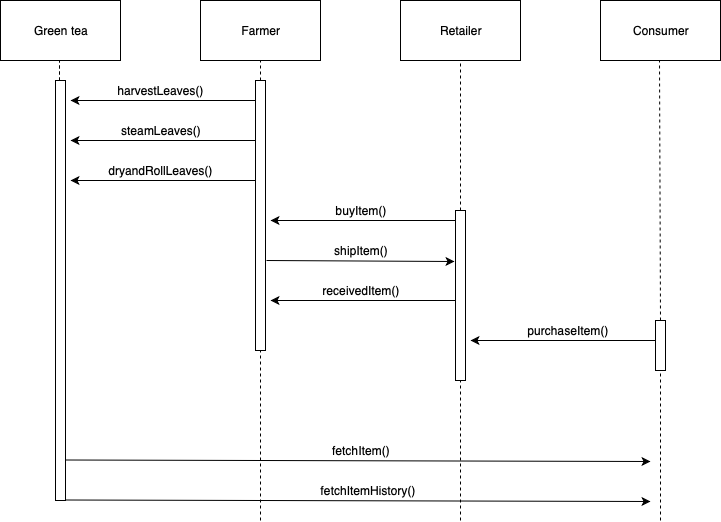

The diagram above was exported from draw.io. Its source (the exported page's mxGraphModel, read from the mxfile embedded in the PNG):
<mxGraphModel dx="758" dy="564" grid="1" gridSize="10" guides="1" tooltips="1" connect="1" arrows="1" fold="1" page="1" pageScale="1" pageWidth="850" pageHeight="1100" math="0" shadow="0">
  <root>
    <mxCell id="0" />
    <mxCell id="1" parent="0" />
    <mxCell id="A11aFrBSRyDHlGy5DEJ5-1" value="" style="rounded=0;whiteSpace=wrap;html=1;" vertex="1" parent="1">
      <mxGeometry x="40" y="60" width="120" height="60" as="geometry" />
    </mxCell>
    <mxCell id="A11aFrBSRyDHlGy5DEJ5-2" value="Green tea" style="text;html=1;strokeColor=none;fillColor=none;align=center;verticalAlign=middle;whiteSpace=wrap;rounded=0;" vertex="1" parent="1">
      <mxGeometry x="60" y="80" width="80" height="20" as="geometry" />
    </mxCell>
    <mxCell id="A11aFrBSRyDHlGy5DEJ5-3" value="" style="rounded=0;whiteSpace=wrap;html=1;" vertex="1" parent="1">
      <mxGeometry x="240" y="60" width="120" height="60" as="geometry" />
    </mxCell>
    <mxCell id="A11aFrBSRyDHlGy5DEJ5-5" value="Farmer" style="text;html=1;strokeColor=none;fillColor=none;align=center;verticalAlign=middle;whiteSpace=wrap;rounded=0;" vertex="1" parent="1">
      <mxGeometry x="255" y="80" width="90" height="20" as="geometry" />
    </mxCell>
    <mxCell id="A11aFrBSRyDHlGy5DEJ5-6" value="" style="rounded=0;whiteSpace=wrap;html=1;" vertex="1" parent="1">
      <mxGeometry x="440" y="60" width="120" height="60" as="geometry" />
    </mxCell>
    <mxCell id="A11aFrBSRyDHlGy5DEJ5-7" value="Retailer" style="text;html=1;strokeColor=none;fillColor=none;align=center;verticalAlign=middle;whiteSpace=wrap;rounded=0;" vertex="1" parent="1">
      <mxGeometry x="455" y="80" width="90" height="20" as="geometry" />
    </mxCell>
    <mxCell id="A11aFrBSRyDHlGy5DEJ5-8" value="Retailer" style="text;html=1;strokeColor=none;fillColor=none;align=center;verticalAlign=middle;whiteSpace=wrap;rounded=0;" vertex="1" parent="1">
      <mxGeometry x="655" y="80" width="90" height="20" as="geometry" />
    </mxCell>
    <mxCell id="A11aFrBSRyDHlGy5DEJ5-9" value="" style="rounded=0;whiteSpace=wrap;html=1;" vertex="1" parent="1">
      <mxGeometry x="640" y="60" width="120" height="60" as="geometry" />
    </mxCell>
    <mxCell id="A11aFrBSRyDHlGy5DEJ5-10" value="Consumer" style="text;html=1;strokeColor=none;fillColor=none;align=center;verticalAlign=middle;whiteSpace=wrap;rounded=0;" vertex="1" parent="1">
      <mxGeometry x="655" y="80" width="90" height="20" as="geometry" />
    </mxCell>
    <mxCell id="A11aFrBSRyDHlGy5DEJ5-11" value="" style="rounded=0;whiteSpace=wrap;html=1;" vertex="1" parent="1">
      <mxGeometry x="295" y="140" width="10" height="270" as="geometry" />
    </mxCell>
    <mxCell id="A11aFrBSRyDHlGy5DEJ5-12" value="" style="rounded=0;whiteSpace=wrap;html=1;" vertex="1" parent="1">
      <mxGeometry x="95" y="140" width="10" height="420" as="geometry" />
    </mxCell>
    <mxCell id="A11aFrBSRyDHlGy5DEJ5-13" value="" style="rounded=0;whiteSpace=wrap;html=1;" vertex="1" parent="1">
      <mxGeometry x="495" y="270" width="10" height="170" as="geometry" />
    </mxCell>
    <mxCell id="A11aFrBSRyDHlGy5DEJ5-14" value="" style="rounded=0;whiteSpace=wrap;html=1;" vertex="1" parent="1">
      <mxGeometry x="695" y="380" width="10" height="50" as="geometry" />
    </mxCell>
    <mxCell id="A11aFrBSRyDHlGy5DEJ5-16" value="" style="endArrow=classic;html=1;" edge="1" parent="1">
      <mxGeometry width="50" height="50" relative="1" as="geometry">
        <mxPoint x="295" y="160" as="sourcePoint" />
        <mxPoint x="110" y="160" as="targetPoint" />
      </mxGeometry>
    </mxCell>
    <mxCell id="A11aFrBSRyDHlGy5DEJ5-17" value="" style="endArrow=classic;html=1;" edge="1" parent="1">
      <mxGeometry width="50" height="50" relative="1" as="geometry">
        <mxPoint x="295" y="200" as="sourcePoint" />
        <mxPoint x="110" y="200" as="targetPoint" />
      </mxGeometry>
    </mxCell>
    <mxCell id="A11aFrBSRyDHlGy5DEJ5-18" value="" style="endArrow=classic;html=1;" edge="1" parent="1">
      <mxGeometry width="50" height="50" relative="1" as="geometry">
        <mxPoint x="295" y="240" as="sourcePoint" />
        <mxPoint x="110" y="240" as="targetPoint" />
      </mxGeometry>
    </mxCell>
    <mxCell id="A11aFrBSRyDHlGy5DEJ5-19" value="" style="endArrow=classic;html=1;" edge="1" parent="1">
      <mxGeometry width="50" height="50" relative="1" as="geometry">
        <mxPoint x="495" y="280" as="sourcePoint" />
        <mxPoint x="310" y="280" as="targetPoint" />
      </mxGeometry>
    </mxCell>
    <mxCell id="A11aFrBSRyDHlGy5DEJ5-20" value="" style="endArrow=classic;html=1;entryX=-0.2;entryY=0.431;entryDx=0;entryDy=0;entryPerimeter=0;" edge="1" parent="1">
      <mxGeometry width="50" height="50" relative="1" as="geometry">
        <mxPoint x="306" y="320" as="sourcePoint" />
        <mxPoint x="494" y="321" as="targetPoint" />
      </mxGeometry>
    </mxCell>
    <mxCell id="A11aFrBSRyDHlGy5DEJ5-25" value="" style="endArrow=classic;html=1;" edge="1" parent="1">
      <mxGeometry width="50" height="50" relative="1" as="geometry">
        <mxPoint x="495" y="360" as="sourcePoint" />
        <mxPoint x="310" y="360" as="targetPoint" />
      </mxGeometry>
    </mxCell>
    <mxCell id="A11aFrBSRyDHlGy5DEJ5-26" value="" style="endArrow=classic;html=1;" edge="1" parent="1">
      <mxGeometry width="50" height="50" relative="1" as="geometry">
        <mxPoint x="695" y="400" as="sourcePoint" />
        <mxPoint x="510" y="400" as="targetPoint" />
      </mxGeometry>
    </mxCell>
    <mxCell id="A11aFrBSRyDHlGy5DEJ5-27" value="harvestLeaves()" style="text;html=1;strokeColor=none;fillColor=none;align=center;verticalAlign=middle;whiteSpace=wrap;rounded=0;" vertex="1" parent="1">
      <mxGeometry x="137.5" y="140" width="125" height="20" as="geometry" />
    </mxCell>
    <mxCell id="A11aFrBSRyDHlGy5DEJ5-28" value="steamLeaves()" style="text;html=1;strokeColor=none;fillColor=none;align=center;verticalAlign=middle;whiteSpace=wrap;rounded=0;" vertex="1" parent="1">
      <mxGeometry x="137.5" y="180" width="125" height="20" as="geometry" />
    </mxCell>
    <mxCell id="A11aFrBSRyDHlGy5DEJ5-29" value="dryandRollLeaves()" style="text;html=1;strokeColor=none;fillColor=none;align=center;verticalAlign=middle;whiteSpace=wrap;rounded=0;" vertex="1" parent="1">
      <mxGeometry x="137.5" y="220" width="125" height="20" as="geometry" />
    </mxCell>
    <mxCell id="A11aFrBSRyDHlGy5DEJ5-31" value="buyItem()&lt;br&gt;" style="text;html=1;strokeColor=none;fillColor=none;align=center;verticalAlign=middle;whiteSpace=wrap;rounded=0;" vertex="1" parent="1">
      <mxGeometry x="337.5" y="260" width="125" height="20" as="geometry" />
    </mxCell>
    <mxCell id="A11aFrBSRyDHlGy5DEJ5-32" value="purchaseItem()&lt;br&gt;" style="text;html=1;strokeColor=none;fillColor=none;align=center;verticalAlign=middle;whiteSpace=wrap;rounded=0;" vertex="1" parent="1">
      <mxGeometry x="545" y="380" width="125" height="20" as="geometry" />
    </mxCell>
    <mxCell id="A11aFrBSRyDHlGy5DEJ5-33" value="receivedItem()" style="text;html=1;strokeColor=none;fillColor=none;align=center;verticalAlign=middle;whiteSpace=wrap;rounded=0;" vertex="1" parent="1">
      <mxGeometry x="337.5" y="340" width="125" height="20" as="geometry" />
    </mxCell>
    <mxCell id="A11aFrBSRyDHlGy5DEJ5-35" value="shipItem()" style="text;html=1;strokeColor=none;fillColor=none;align=center;verticalAlign=middle;whiteSpace=wrap;rounded=0;" vertex="1" parent="1">
      <mxGeometry x="337.5" y="300" width="125" height="20" as="geometry" />
    </mxCell>
    <mxCell id="A11aFrBSRyDHlGy5DEJ5-38" value="fetchItem()" style="text;html=1;strokeColor=none;fillColor=none;align=center;verticalAlign=middle;whiteSpace=wrap;rounded=0;" vertex="1" parent="1">
      <mxGeometry x="337.5" y="500" width="125" height="20" as="geometry" />
    </mxCell>
    <mxCell id="A11aFrBSRyDHlGy5DEJ5-39" value="fetchItemHistory()" style="text;html=1;strokeColor=none;fillColor=none;align=center;verticalAlign=middle;whiteSpace=wrap;rounded=0;" vertex="1" parent="1">
      <mxGeometry x="345" y="540" width="125" height="20" as="geometry" />
    </mxCell>
    <mxCell id="A11aFrBSRyDHlGy5DEJ5-41" value="" style="endArrow=classic;html=1;" edge="1" parent="1">
      <mxGeometry width="50" height="50" relative="1" as="geometry">
        <mxPoint x="105" y="519.5" as="sourcePoint" />
        <mxPoint x="690" y="521" as="targetPoint" />
      </mxGeometry>
    </mxCell>
    <mxCell id="A11aFrBSRyDHlGy5DEJ5-43" value="" style="endArrow=classic;html=1;" edge="1" parent="1">
      <mxGeometry width="50" height="50" relative="1" as="geometry">
        <mxPoint x="105" y="559.5" as="sourcePoint" />
        <mxPoint x="690" y="561" as="targetPoint" />
      </mxGeometry>
    </mxCell>
    <mxCell id="A11aFrBSRyDHlGy5DEJ5-44" value="" style="endArrow=none;dashed=1;html=1;" edge="1" parent="1">
      <mxGeometry width="50" height="50" relative="1" as="geometry">
        <mxPoint x="99" y="140" as="sourcePoint" />
        <mxPoint x="99" y="120" as="targetPoint" />
      </mxGeometry>
    </mxCell>
    <mxCell id="A11aFrBSRyDHlGy5DEJ5-45" value="" style="endArrow=none;dashed=1;html=1;" edge="1" parent="1">
      <mxGeometry width="50" height="50" relative="1" as="geometry">
        <mxPoint x="300" y="140" as="sourcePoint" />
        <mxPoint x="300" y="120" as="targetPoint" />
      </mxGeometry>
    </mxCell>
    <mxCell id="A11aFrBSRyDHlGy5DEJ5-46" value="" style="endArrow=none;dashed=1;html=1;exitX=0.5;exitY=0;exitDx=0;exitDy=0;" edge="1" parent="1" source="A11aFrBSRyDHlGy5DEJ5-13">
      <mxGeometry width="50" height="50" relative="1" as="geometry">
        <mxPoint x="500.5" y="260" as="sourcePoint" />
        <mxPoint x="500" y="120" as="targetPoint" />
      </mxGeometry>
    </mxCell>
    <mxCell id="A11aFrBSRyDHlGy5DEJ5-47" value="" style="endArrow=none;dashed=1;html=1;exitX=0.5;exitY=0;exitDx=0;exitDy=0;" edge="1" parent="1" source="A11aFrBSRyDHlGy5DEJ5-14">
      <mxGeometry width="50" height="50" relative="1" as="geometry">
        <mxPoint x="699" y="270" as="sourcePoint" />
        <mxPoint x="699" y="120" as="targetPoint" />
      </mxGeometry>
    </mxCell>
    <mxCell id="A11aFrBSRyDHlGy5DEJ5-48" value="" style="endArrow=none;dashed=1;html=1;" edge="1" parent="1">
      <mxGeometry width="50" height="50" relative="1" as="geometry">
        <mxPoint x="300" y="580" as="sourcePoint" />
        <mxPoint x="300" y="410" as="targetPoint" />
      </mxGeometry>
    </mxCell>
    <mxCell id="A11aFrBSRyDHlGy5DEJ5-49" value="" style="endArrow=none;dashed=1;html=1;" edge="1" parent="1">
      <mxGeometry width="50" height="50" relative="1" as="geometry">
        <mxPoint x="700" y="580" as="sourcePoint" />
        <mxPoint x="700" y="430" as="targetPoint" />
      </mxGeometry>
    </mxCell>
    <mxCell id="A11aFrBSRyDHlGy5DEJ5-50" value="" style="endArrow=none;dashed=1;html=1;" edge="1" parent="1">
      <mxGeometry width="50" height="50" relative="1" as="geometry">
        <mxPoint x="500" y="580" as="sourcePoint" />
        <mxPoint x="500" y="440" as="targetPoint" />
      </mxGeometry>
    </mxCell>
  </root>
</mxGraphModel>